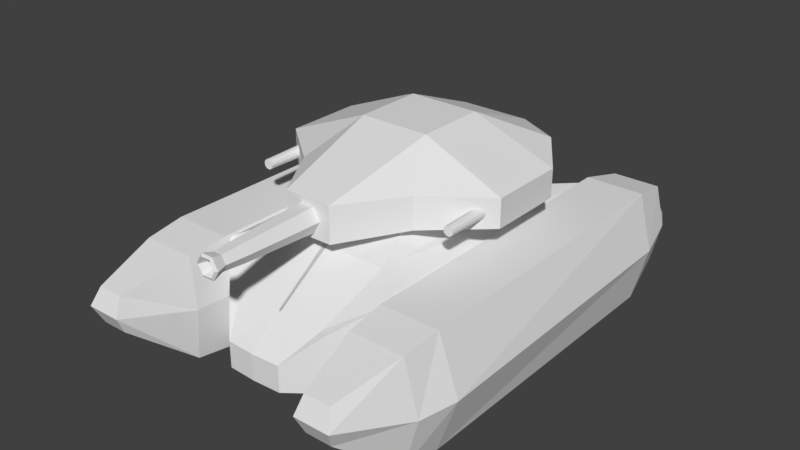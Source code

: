# Source: tank.blend  (saved by Blender 2.78.0; exported with 4.5.12 LTS)
import bpy
from mathutils import Matrix  # noqa: F401  (used for matrix-valued properties, if any)

bpy.ops.wm.read_factory_settings(use_empty=True)
scene = bpy.context.scene
scene.name = 'Scene'

# ---- collections
col_collection_1 = bpy.data.collections.new('Collection 1'); scene.collection.children.link(col_collection_1)

# ---- world
world_world = bpy.data.worlds.new('World'); scene.world = world_world
world_world.color = (0.05088, 0.05088, 0.05088)
world_world.use_sun_shadow = False
world_world.sun_shadow_jitter_overblur = 0.0
world_world.cycles.sampling_method = 'MANUAL'

# ---- meshes
me_cube_001 = bpy.data.meshes.new('Cube.001')
me_cube_001.from_pydata([(-0.4983, -0.6577, 1.113), (-0.4983, -0.6577, 1.368), (-0.6869, 0.697, 1.078), (-0.6869, 0.697, 1.402), (0.4983, -0.6577, 1.113), (0.4983, -0.6577, 1.368), (0.6869, 0.697, 1.078), (0.6869, 0.697, 1.402), (-0.9433, 0.3297, 1.127), (-0.9433, -0.2904, 1.127), (-0.9433, -0.2904, 1.353), (-0.9433, 0.3297, 1.353), (0.9433, -0.2904, 1.127), (0.9433, 0.3297, 1.127), (0.9433, 0.3297, 1.353), (0.9433, -0.2904, 1.353), (0.2835, 0.9587, 1.119), (-0.2835, 0.9587, 1.119), (-0.2835, 0.9587, 1.361), (0.2835, 0.9587, 1.361), (-0.1916, -1.141, 1.098), (0.1916, -1.141, 1.098), (0.1916, -1.141, 1.382), (-0.1916, -1.141, 1.382), (-0.2835, 0.2993, 1.621), (0.2835, 0.2993, 1.621), (-0.2835, -0.26, 1.621), (0.2835, -0.26, 1.621), (0.2835, 0.2993, 1.043), (-0.2835, 0.2993, 1.043), (0.2835, -0.26, 1.043), (-0.2835, -0.26, 1.043), (0.07616, -0.1805, 1.37), (0.04768, -2.008, 1.321), (0.1523, -0.1805, 1.238), (0.09536, -2.008, 1.238), (0.07616, -0.1805, 1.106), (0.04768, -2.008, 1.156), (-0.07616, -0.1805, 1.106), (-0.04768, -2.008, 1.156), (-0.1523, -0.1805, 1.238), (-0.09536, -2.008, 1.238), (-0.07616, -0.1805, 1.37), (-0.04768, -2.008, 1.321), (-0.04202, -1.727, 1.165), (-0.04202, -1.727, 1.311), (0.03419, -1.924, 1.297), (0.06839, -1.924, 1.238), (0.03419, -1.924, 1.179), (-0.03419, -1.924, 1.179), (-0.06839, -1.924, 1.238), (-0.03419, -1.924, 1.297), (0.04202, -1.727, 1.311), (0.08404, -1.727, 1.238), (0.04202, -1.727, 1.165), (-0.08404, -1.727, 1.238), (0.03701, -2.021, 1.302), (0.07401, -2.021, 1.238), (0.03701, -2.021, 1.174), (-0.03701, -2.021, 1.174), (-0.07401, -2.021, 1.238), (-0.03701, -2.021, 1.302), (0.02226, -1.925, 1.277), (0.04451, -1.925, 1.238), (0.02226, -1.925, 1.2), (-0.02226, -1.925, 1.2), (-0.04451, -1.925, 1.238), (-0.02226, -1.925, 1.277), (0.02226, -1.726, 1.277), (0.04451, -1.726, 1.238), (0.02226, -1.726, 1.2), (-0.02226, -1.726, 1.2), (-0.04451, -1.726, 1.238), (-0.02226, -1.726, 1.277), (0.8224, -0.0248, 1.284), (0.8224, -0.7005, 1.273), (0.8474, -0.0248, 1.277), (0.8422, -0.7005, 1.268), (0.8658, -0.0248, 1.259), (0.8567, -0.7005, 1.253), (0.8724, -0.0248, 1.234), (0.862, -0.7005, 1.234), (0.8658, -0.0248, 1.209), (0.8567, -0.7005, 1.214), (0.8474, -0.0248, 1.19), (0.8422, -0.7005, 1.199), (0.8224, -0.0248, 1.184), (0.8224, -0.7005, 1.194), (0.7974, -0.0248, 1.19), (0.8027, -0.7005, 1.199), (0.7791, -0.0248, 1.209), (0.7882, -0.7005, 1.214), (0.7724, -0.0248, 1.234), (0.7829, -0.7005, 1.234), (0.7791, -0.0248, 1.259), (0.7882, -0.7005, 1.253), (0.7974, -0.0248, 1.277), (0.8027, -0.7005, 1.268), (-0.8224, -0.0248, 1.284), (-0.8224, -0.7005, 1.273), (-0.7974, -0.0248, 1.277), (-0.8027, -0.7005, 1.268), (-0.7791, -0.0248, 1.259), (-0.7882, -0.7005, 1.253), (-0.7724, -0.0248, 1.234), (-0.7829, -0.7005, 1.234), (-0.7791, -0.0248, 1.209), (-0.7882, -0.7005, 1.214), (-0.7974, -0.0248, 1.19), (-0.8027, -0.7005, 1.199), (-0.8224, -0.0248, 1.184), (-0.8224, -0.7005, 1.194), (-0.8474, -0.0248, 1.19), (-0.8422, -0.7005, 1.199), (-0.8658, -0.0248, 1.209), (-0.8567, -0.7005, 1.214), (-0.8724, -0.0248, 1.234), (-0.862, -0.7005, 1.234), (-0.8658, -0.0248, 1.259), (-0.8567, -0.7005, 1.253), (-0.8474, -0.0248, 1.277), (-0.8422, -0.7005, 1.268)], [], [(8, 11, 3, 2), (16, 19, 7, 6), (12, 15, 5, 4), (20, 23, 1, 0), (18, 3, 24), (3, 11, 24), (8, 2, 29), (24, 11, 10, 26), (14, 7, 25), (28, 13, 12, 30), (6, 7, 14, 13), (13, 14, 15, 12), (0, 1, 10, 9), (9, 10, 11, 8), (8, 29, 31, 9), (29, 28, 30, 31), (2, 17, 29), (17, 16, 28, 29), (14, 25, 27, 15), (25, 24, 26, 27), (7, 19, 25), (19, 18, 24, 25), (27, 26, 23, 22), (31, 30, 21, 20), (4, 5, 22, 21), (21, 22, 23, 20), (2, 3, 18, 17), (17, 18, 19, 16), (22, 5, 27), (15, 27, 5), (9, 31, 0), (20, 0, 31), (6, 13, 28), (16, 6, 28), (12, 4, 30), (21, 30, 4), (23, 26, 1), (10, 1, 26), (46, 33, 35, 47), (47, 35, 37, 48), (48, 37, 39, 49), (49, 39, 41, 50), (33, 43, 61, 56), (50, 41, 43, 51), (51, 43, 33, 46), (32, 34, 36, 38, 40, 42), (42, 45, 52, 32), (40, 55, 45, 42), (38, 44, 55, 40), (36, 54, 44, 38), (34, 53, 54, 36), (32, 52, 53, 34), (45, 51, 46, 52), (55, 50, 51, 45), (44, 49, 50, 55), (54, 48, 49, 44), (53, 47, 48, 54), (52, 46, 47, 53), (56, 61, 67, 62), (35, 33, 56, 57), (39, 37, 58, 59), (37, 35, 57, 58), (43, 41, 60, 61), (41, 39, 59, 60), (67, 66, 72, 73), (60, 59, 65, 66), (58, 57, 63, 64), (61, 60, 66, 67), (59, 58, 64, 65), (57, 56, 62, 63), (69, 68, 73, 72, 71, 70), (65, 64, 70, 71), (63, 62, 68, 69), (62, 67, 73, 68), (66, 65, 71, 72), (64, 63, 69, 70), (74, 75, 77, 76), (76, 77, 79, 78), (78, 79, 81, 80), (80, 81, 83, 82), (82, 83, 85, 84), (84, 85, 87, 86), (86, 87, 89, 88), (88, 89, 91, 90), (90, 91, 93, 92), (92, 93, 95, 94), (77, 75, 97, 95, 93, 91, 89, 87, 85, 83, 81, 79), (94, 95, 97, 96), (96, 97, 75, 74), (74, 76, 78, 80, 82, 84, 86, 88, 90, 92, 94, 96), (98, 99, 101, 100), (100, 101, 103, 102), (102, 103, 105, 104), (104, 105, 107, 106), (106, 107, 109, 108), (108, 109, 111, 110), (110, 111, 113, 112), (112, 113, 115, 114), (114, 115, 117, 116), (116, 117, 119, 118), (101, 99, 121, 119, 117, 115, 113, 111, 109, 107, 105, 103), (118, 119, 121, 120), (120, 121, 99, 98), (98, 100, 102, 104, 106, 108, 110, 112, 114, 116, 118, 120)])
me_cube_001.use_remesh_preserve_volume = False
me_cube_001.use_remesh_preserve_attributes = False
me_cube_001.use_mirror_vertex_groups = False
me_cube_001.update()
me_cube = bpy.data.meshes.new('Cube')
me_cube.from_pydata([(-0.7284, -1.194, 0.04756), (-0.7284, 1.194, 0.04756), (-0.7284, -1.194, 0.8728), (-0.7284, 1.194, 0.8728), (-0.823, 1.696, 0.3531), (-0.823, 1.696, 0.6894), (-0.8486, -2.079, 0.4595), (-0.8486, -2.079, 0.7434), (-1.08, 1.696, 0.3531), (-1.08, 1.696, 0.6894), (-1.054, -2.079, 0.4595), (-1.054, -2.079, 0.7434), (-0.2275, -1.698, 0.2475), (-0.2794, 1.349, 0.2914), (-0.2275, -1.698, 0.4574), (-0.2794, 1.349, 0.4686), (-0.508, 1.079, 0.796), (-0.508, 1.079, 0.1913), (-0.508, -0.9873, 0.1212), (-0.508, -0.9873, 0.9716), (-0.508, 0.8257, 0.9251), (-0.508, 0.8257, 0.1674), (-0.3842, -1.433, 0.2118), (-0.3842, -1.433, 0.6644), (-0.4442, -1.48, 0.2178), (-0.4442, -1.48, 0.6611), (-0.7356, -1.562, 0.03528), (-0.7356, -1.562, 0.8647), (-1.167, -1.562, 0.03528), (-1.167, -1.562, 0.8647), (-0.7164, -1.252, -0.001562), (-1.186, -1.252, 0.9016), (-0.7164, -1.252, 0.9016), (-1.186, -1.252, -0.001562), (-0.7164, 1.232, -0.001562), (-1.186, 1.232, 0.9016), (-0.7164, 1.232, 0.9016), (-1.186, 1.232, -0.001562), (-0.7605, 1.585, 0.1851), (-1.142, 1.585, 0.8232), (-0.7605, 1.585, 0.8232), (-1.142, 1.585, 0.1851), (-0.7825, 1.755, 0.5213), (-0.8202, -2.148, 0.6014), (-1.1, -2.148, 0.6014), (-1.126, 1.755, 0.5213), (-1.283, -1.562, 0.45), (-0.6986, -1.562, 0.45), (-0.6794, -1.252, 0.45), (-1.345, -1.252, 0.45), (-0.6468, 1.232, 0.45), (-1.303, 1.232, 0.45), (-0.6908, 1.585, 0.5042), (-1.219, 1.585, 0.5042), (0.008221, -1.709, 0.2475), (0.01747, 1.36, 0.2914), (0.008221, -1.709, 0.4574), (0.01747, 1.36, 0.4686), (0.01747, 1.079, 0.796), (0.01747, 1.079, 0.1913), (0.01747, -0.9873, 0.1212), (0.01747, -0.9873, 0.9716), (0.01747, 0.8257, 0.1674), (0.01747, 0.8257, 0.9251), (0.01052, -1.433, 0.6644), (0.01052, -1.433, 0.2118), (0.02019, -0.6311, 1.063), (-0.3805, -0.6311, 1.063), (-0.3805, 0.4943, 1.034), (0.02019, 0.4943, 1.034)], [], [(0, 18, 22, 24), (47, 27, 7, 43), (43, 7, 11, 44), (53, 39, 9, 45), (45, 9, 5, 42), (38, 41, 8, 4), (39, 40, 5, 9), (25, 24, 12, 14), (1, 3, 15, 13), (24, 22, 12), (60, 62, 59, 55, 57, 58, 63, 61, 64, 56, 54, 65), (11, 7, 27, 29), (6, 10, 28, 26), (44, 11, 29, 46), (48, 32, 27, 47), (50, 36, 32, 48), (29, 27, 32, 31), (26, 28, 33, 30), (46, 29, 31, 49), (52, 40, 36, 50), (31, 32, 36, 35), (30, 33, 37, 34), (49, 31, 35, 51), (42, 5, 40, 52), (35, 36, 40, 39), (34, 37, 41, 38), (51, 35, 39, 53), (37, 51, 53, 41), (4, 42, 52, 38), (33, 49, 51, 37), (38, 52, 50, 34), (28, 46, 49, 33), (34, 50, 48, 30), (30, 48, 47, 26), (10, 44, 46, 28), (8, 45, 42, 4), (41, 53, 45, 8), (6, 43, 44, 10), (26, 47, 43, 6), (12, 22, 65, 54), (14, 56, 64, 23), (67, 66, 69, 68), (18, 21, 62, 60), (23, 64, 61, 19), (22, 18, 60, 65), (21, 17, 59, 62), (20, 63, 58, 16), (14, 12, 54, 56), (13, 15, 57, 55), (16, 58, 57, 15), (17, 13, 55, 59), (25, 14, 23), (23, 19, 2, 25), (24, 25, 2, 0), (0, 1, 21, 18), (17, 21, 1), (13, 17, 1), (15, 3, 16), (20, 16, 3), (3, 2, 19, 20), (19, 61, 66, 67), (20, 19, 67, 68), (20, 68, 69, 63)])
me_cube.use_remesh_preserve_volume = False
me_cube.use_remesh_preserve_attributes = False
me_cube.use_mirror_vertex_groups = False
me_cube.update()

# ---- objects
ob_tank_turret = bpy.data.objects.new('Tank Turret', me_cube_001)
ob_tank_body = bpy.data.objects.new('Tank Body', me_cube)

# ---- transforms, parenting, visibility, modifiers, constraints
ob_tank_turret.location = (0.0, 0.0, 0.0)
ob_tank_turret.lineart.crease_threshold = 0.0
ob_tank_body.location = (0.0, 0.0, 0.0)
ob_tank_body.lock_rotations_4d = False
ob_tank_body.empty_display_type = 'ARROWS'
ob_tank_body.lineart.crease_threshold = 0.0
_m = ob_tank_body.modifiers.new('Mirror', 'MIRROR')

# ---- collection membership
col_collection_1.objects.link(ob_tank_turret)
col_collection_1.objects.link(ob_tank_body)

# ---- scene / render settings (as saved in the file)
scene.frame_start = 1; scene.frame_end = 250; scene.frame_set(1)
scene.render.engine = 'BLENDER_EEVEE_NEXT'
scene.render.resolution_percentage = 50
scene.render.dither_intensity = 0.0
scene.cycles.use_denoising = False
scene.cycles.samples = 128
scene.cycles.sampling_pattern = 'TABULATED_SOBOL'
scene.cycles.light_sampling_threshold = 0.0
scene.cycles.use_adaptive_sampling = False
scene.cycles.use_light_tree = False
scene.cycles.blur_glossy = 0.0
scene.cycles.sample_clamp_indirect = 0.0
scene.view_settings.view_transform = 'Standard'
bpy.context.view_layer.update()

# ---- added for rendering (the .blend has no active camera and no usable light): camera, sun
cam_auto = bpy.data.cameras.new('AutoCamera')
cam_auto.lens = 50.0
cam_auto.sensor_width = 36.0
cam_auto.clip_end = 1000.0
ob_auto_camera = bpy.data.objects.new('AutoCamera', cam_auto)
scene.collection.objects.link(ob_auto_camera)
ob_auto_camera.location = (4.63596, -5.75961, 4.51873)
ob_auto_camera.rotation_euler = (1.09748, -7.21219e-08, 0.694738)
scene.camera = ob_auto_camera
light_auto_sun = bpy.data.lights.new('AutoSun', 'SUN')
light_auto_sun.energy = 3.0
light_auto_sun.angle = 0.0523599
ob_auto_sun = bpy.data.objects.new('AutoSun', light_auto_sun)
scene.collection.objects.link(ob_auto_sun)
ob_auto_sun.rotation_euler = (0.872665, 0.174533, 0.523599)
bpy.context.view_layer.update()
